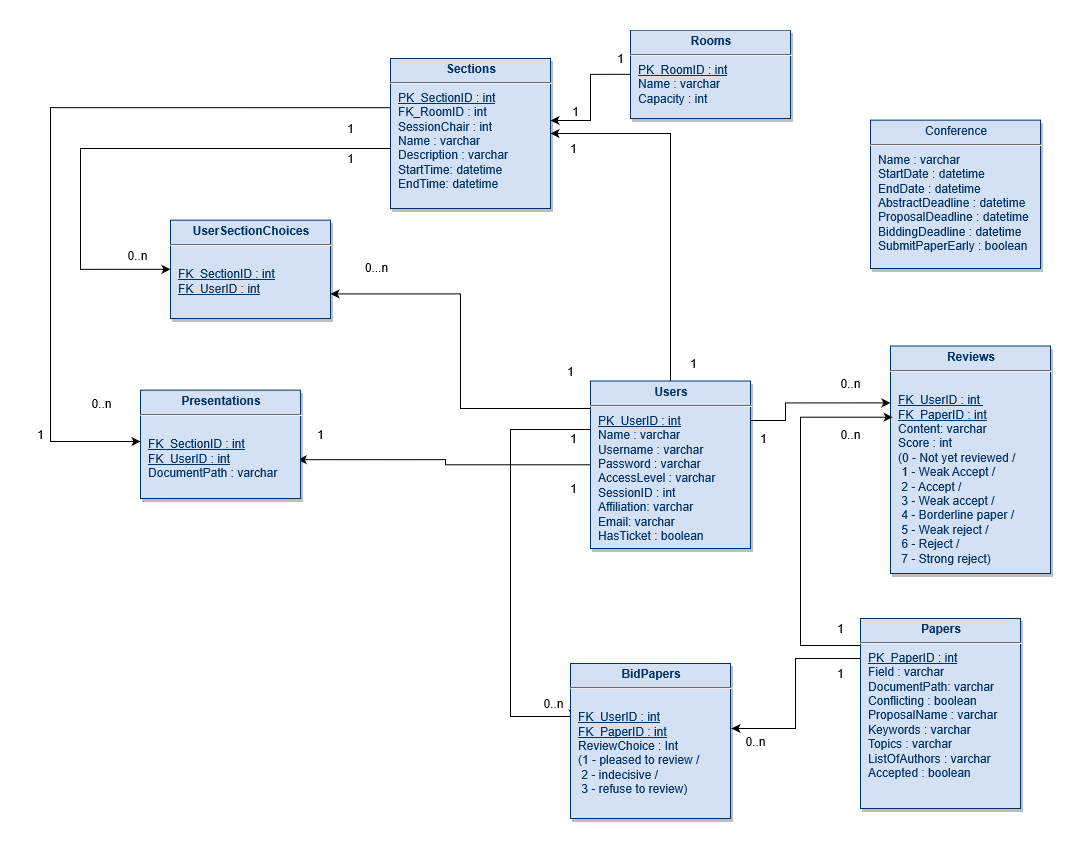

The diagram above was exported from draw.io. Its source (the exported page's mxGraphModel, read from the mxfile embedded in the PNG):
<mxGraphModel grid="1" dx="2146" dy="1923" gridSize="10" guides="1" tooltips="1" connect="1" arrows="1" fold="1" page="1" pageScale="1" pageWidth="826" pageHeight="1169" background="#ffffff" math="0" shadow="0">
  <root>
    <mxCell id="0" />
    <mxCell id="1" parent="0" />
    <mxCell id="bFKR2t3vFIx9Gp6ovZmO-128" parent="1" source="19" target="25" edge="1" style="edgeStyle=orthogonalEdgeStyle;rounded=0;orthogonalLoop=1;jettySize=auto;html=1;exitX=0;exitY=0.5;exitDx=0;exitDy=0;">
      <mxGeometry as="geometry" relative="1">
        <Array as="points">
          <mxPoint x="310" y="-4" />
          <mxPoint x="310" y="42" />
        </Array>
      </mxGeometry>
    </mxCell>
    <mxCell id="bFKR2t3vFIx9Gp6ovZmO-130" value="1" parent="bFKR2t3vFIx9Gp6ovZmO-128" style="text;html=1;align=center;verticalAlign=middle;resizable=0;points=[];labelBackgroundColor=#ffffff;" connectable="0" vertex="1">
      <mxGeometry as="geometry" relative="1" x="0.8371" y="12">
        <mxPoint as="offset" x="13.469999999999998" y="-22" />
      </mxGeometry>
    </mxCell>
    <mxCell id="19" value="&lt;p style=&quot;margin: 4px 0px 0px ; text-align: center&quot;&gt;&lt;strong&gt;Rooms&lt;/strong&gt;&lt;strong&gt;&lt;u&gt;&lt;/u&gt;&lt;br&gt;&lt;/strong&gt;&lt;/p&gt;&lt;hr&gt;&lt;p style=&quot;margin: 0px ; margin-left: 8px&quot;&gt;&lt;u&gt;PK_RoomID : int&lt;/u&gt;&lt;br&gt;Name : varchar&lt;/p&gt;&lt;p style=&quot;margin: 0px ; margin-left: 8px&quot;&gt;Capacity : int&lt;br&gt;&lt;/p&gt;" parent="1" style="verticalAlign=top;align=left;overflow=fill;fontSize=12;fontFamily=Helvetica;html=1;strokeColor=#003366;shadow=1;fillColor=#D4E1F5;fontColor=#003366" vertex="1">
      <mxGeometry as="geometry" x="350" y="-48.36" width="160" height="88.36" />
    </mxCell>
    <mxCell id="bFKR2t3vFIx9Gp6ovZmO-131" parent="1" source="20" target="24" edge="1" style="edgeStyle=orthogonalEdgeStyle;rounded=0;orthogonalLoop=1;jettySize=auto;html=1;exitX=0.003;exitY=0.386;exitDx=0;exitDy=0;entryX=0.016;entryY=0.356;entryDx=0;entryDy=0;exitPerimeter=0;entryPerimeter=0;">
      <mxGeometry as="geometry" relative="1">
        <Array as="points">
          <mxPoint x="310" y="351" />
          <mxPoint x="230" y="351" />
          <mxPoint x="230" y="638" />
          <mxPoint x="293" y="638" />
        </Array>
      </mxGeometry>
    </mxCell>
    <mxCell id="bFKR2t3vFIx9Gp6ovZmO-133" value="0..n&lt;br&gt;" parent="bFKR2t3vFIx9Gp6ovZmO-131" style="text;html=1;align=center;verticalAlign=middle;resizable=0;points=[];labelBackgroundColor=#ffffff;" connectable="0" vertex="1">
      <mxGeometry as="geometry" relative="1" x="0.8378" y="11">
        <mxPoint as="offset" x="14.14" y="-2.44" />
      </mxGeometry>
    </mxCell>
    <mxCell id="bFKR2t3vFIx9Gp6ovZmO-144" parent="1" source="20" target="23" edge="1" style="edgeStyle=orthogonalEdgeStyle;rounded=0;orthogonalLoop=1;jettySize=auto;html=1;exitX=1;exitY=0.25;exitDx=0;exitDy=0;entryX=0;entryY=0.25;entryDx=0;entryDy=0;">
      <mxGeometry as="geometry" relative="1">
        <Array as="points">
          <mxPoint x="505" y="342" />
          <mxPoint x="505" y="324" />
        </Array>
      </mxGeometry>
    </mxCell>
    <mxCell id="lDSdQAXQzQrofI7cIEJX-44" parent="1" source="20" target="25" edge="1" style="edgeStyle=orthogonalEdgeStyle;rounded=0;orthogonalLoop=1;jettySize=auto;html=1;entryX=1;entryY=0.5;entryDx=0;entryDy=0;">
      <mxGeometry as="geometry" relative="1">
        <Array as="points">
          <mxPoint x="390" y="55" />
        </Array>
      </mxGeometry>
    </mxCell>
    <mxCell id="lDSdQAXQzQrofI7cIEJX-47" parent="1" source="20" target="v1iMGTRgHMDSlt3mDZNH-35" edge="1" style="edgeStyle=orthogonalEdgeStyle;rounded=0;orthogonalLoop=1;jettySize=auto;html=1;entryX=1;entryY=0.75;entryDx=0;entryDy=0;">
      <mxGeometry as="geometry" relative="1">
        <Array as="points">
          <mxPoint x="180" y="330" />
          <mxPoint x="180" y="215" />
        </Array>
      </mxGeometry>
    </mxCell>
    <mxCell id="lDSdQAXQzQrofI7cIEJX-50" parent="1" source="20" target="22" edge="1" style="edgeStyle=orthogonalEdgeStyle;rounded=0;orthogonalLoop=1;jettySize=auto;html=1;entryX=0.983;entryY=0.642;entryDx=0;entryDy=0;entryPerimeter=0;">
      <mxGeometry as="geometry" relative="1" />
    </mxCell>
    <mxCell id="20" value="&lt;p style=&quot;margin: 4px 0px 0px ; text-align: center&quot;&gt;&lt;strong&gt;Users&lt;/strong&gt;&lt;/p&gt;&lt;hr&gt;&lt;p style=&quot;margin: 0px ; margin-left: 8px&quot;&gt;&lt;u&gt;PK_UserID : int&lt;/u&gt;&lt;/p&gt;&lt;p style=&quot;margin: 0px ; margin-left: 8px&quot;&gt;Name : varchar&lt;/p&gt;&lt;p style=&quot;margin: 0px ; margin-left: 8px&quot;&gt;Username : varchar&lt;/p&gt;&lt;p style=&quot;margin: 0px ; margin-left: 8px&quot;&gt;Password : varchar&lt;/p&gt;&lt;p style=&quot;margin: 0px ; margin-left: 8px&quot;&gt;AccessLevel : varchar&lt;/p&gt;&lt;p style=&quot;margin: 0px ; margin-left: 8px&quot;&gt;SessionID : int&lt;/p&gt;&lt;p style=&quot;margin: 0px ; margin-left: 8px&quot;&gt;Affiliation: varchar&lt;/p&gt;&lt;p style=&quot;margin: 0px ; margin-left: 8px&quot;&gt;Email: varchar&lt;/p&gt;&lt;p style=&quot;margin: 0px ; margin-left: 8px&quot;&gt;HasTicket : boolean&lt;/p&gt;&lt;p style=&quot;margin: 0px ; margin-left: 8px&quot;&gt;&lt;br&gt;&lt;/p&gt;&lt;p style=&quot;margin: 0px ; margin-left: 8px&quot;&gt;&lt;br&gt;&lt;/p&gt;" parent="1" style="verticalAlign=top;align=left;overflow=fill;fontSize=12;fontFamily=Helvetica;html=1;strokeColor=#003366;shadow=1;fillColor=#D4E1F5;fontColor=#003366" vertex="1">
      <mxGeometry as="geometry" x="310" y="302.5" width="160" height="167.5" />
    </mxCell>
    <mxCell id="22" value="&lt;p style=&quot;margin: 4px 0px 0px ; text-align: center&quot;&gt;&lt;strong&gt;Presentations&lt;/strong&gt;&lt;strong&gt;&lt;u&gt;&lt;/u&gt;&lt;br&gt;&lt;/strong&gt;&lt;/p&gt;&lt;hr&gt;&lt;p style=&quot;margin: 0px ; margin-left: 8px&quot;&gt;&lt;u&gt;&lt;/u&gt;&lt;br&gt;&lt;/p&gt;&lt;p style=&quot;margin: 0px ; margin-left: 8px&quot;&gt;&lt;u&gt;FK_SectionID : int&lt;/u&gt;&lt;/p&gt;&lt;p style=&quot;margin: 0px ; margin-left: 8px&quot;&gt;&lt;u&gt;FK_UserID : int&lt;/u&gt;&lt;/p&gt;&lt;p style=&quot;margin: 0px ; margin-left: 8px&quot;&gt;DocumentPath : varchar&lt;/p&gt;&lt;p style=&quot;margin: 0px ; margin-left: 8px&quot;&gt;&lt;br&gt;&lt;/p&gt;" parent="1" style="verticalAlign=top;align=left;overflow=fill;fontSize=12;fontFamily=Helvetica;html=1;strokeColor=#003366;shadow=1;fillColor=#D4E1F5;fontColor=#003366" vertex="1">
      <mxGeometry as="geometry" x="-140" y="311.64" width="160" height="108.36" />
    </mxCell>
    <mxCell id="23" value="&lt;p style=&quot;margin: 4px 0px 0px ; text-align: center&quot;&gt;&lt;strong&gt;Reviews&lt;/strong&gt;&lt;strong&gt;&lt;u&gt;&lt;/u&gt;&lt;br&gt;&lt;/strong&gt;&lt;/p&gt;&lt;hr&gt;&lt;p style=&quot;margin: 0px ; margin-left: 8px&quot;&gt;&lt;br&gt;&lt;/p&gt;&lt;p style=&quot;margin: 0px ; margin-left: 8px&quot;&gt;&lt;u&gt;FK_UserID : int&amp;nbsp;&lt;/u&gt;&lt;/p&gt;&lt;p style=&quot;margin: 0px ; margin-left: 8px&quot;&gt;&lt;u&gt;FK_PaperID : int&lt;/u&gt;&lt;/p&gt;&lt;p style=&quot;margin: 0px ; margin-left: 8px&quot;&gt;Content: varchar&lt;/p&gt;&lt;p style=&quot;margin: 0px ; margin-left: 8px&quot;&gt;Score : int&lt;/p&gt;&lt;p style=&quot;margin: 0px 0px 0px 8px ; text-align: left ; text-transform: none ; text-indent: 0px ; letter-spacing: normal ; font-family: &amp;#34;helvetica&amp;#34; ; font-size: 12px ; font-style: normal ; font-variant: normal ; font-weight: 400 ; text-decoration: none ; word-spacing: 0px&quot;&gt;(0 - Not yet reviewed /&lt;/p&gt;&lt;p style=&quot;margin: 0px 0px 0px 8px ; text-align: left ; text-transform: none ; text-indent: 0px ; letter-spacing: normal ; font-family: &amp;#34;helvetica&amp;#34; ; font-size: 12px ; font-style: normal ; font-variant: normal ; font-weight: 400 ; text-decoration: none ; word-spacing: 0px&quot;&gt;&amp;nbsp;1 - Weak Accept /&lt;/p&gt;&lt;p style=&quot;margin: 0px 0px 0px 8px ; text-align: left ; text-transform: none ; text-indent: 0px ; letter-spacing: normal ; font-family: &amp;#34;helvetica&amp;#34; ; font-size: 12px ; font-style: normal ; font-variant: normal ; font-weight: 400 ; text-decoration: none ; word-spacing: 0px&quot;&gt;&amp;nbsp;2 - Accept /&lt;/p&gt;&lt;p style=&quot;margin: 0px 0px 0px 8px ; text-align: left ; text-transform: none ; text-indent: 0px ; letter-spacing: normal ; font-family: &amp;#34;helvetica&amp;#34; ; font-size: 12px ; font-style: normal ; font-variant: normal ; font-weight: 400 ; text-decoration: none ; word-spacing: 0px&quot;&gt;&amp;nbsp;3 - Weak accept /&lt;/p&gt;&lt;p style=&quot;margin: 0px 0px 0px 8px ; text-align: left ; text-transform: none ; text-indent: 0px ; letter-spacing: normal ; font-family: &amp;#34;helvetica&amp;#34; ; font-size: 12px ; font-style: normal ; font-variant: normal ; font-weight: 400 ; text-decoration: none ; word-spacing: 0px&quot;&gt;&amp;nbsp;4 - Borderline paper /&lt;/p&gt;&lt;p style=&quot;margin: 0px 0px 0px 8px ; text-align: left ; text-transform: none ; text-indent: 0px ; letter-spacing: normal ; font-family: &amp;#34;helvetica&amp;#34; ; font-size: 12px ; font-style: normal ; font-variant: normal ; font-weight: 400 ; text-decoration: none ; word-spacing: 0px&quot;&gt;&amp;nbsp;5 - Weak reject /&lt;/p&gt;&lt;p style=&quot;margin: 0px 0px 0px 8px ; text-align: left ; text-transform: none ; text-indent: 0px ; letter-spacing: normal ; font-family: &amp;#34;helvetica&amp;#34; ; font-size: 12px ; font-style: normal ; font-variant: normal ; font-weight: 400 ; text-decoration: none ; word-spacing: 0px&quot;&gt;&amp;nbsp;6 - Reject /&lt;/p&gt;&lt;p style=&quot;margin: 0px 0px 0px 8px ; text-align: left ; text-transform: none ; text-indent: 0px ; letter-spacing: normal ; font-family: &amp;#34;helvetica&amp;#34; ; font-size: 12px ; font-style: normal ; font-variant: normal ; font-weight: 400 ; text-decoration: none ; word-spacing: 0px&quot;&gt;&amp;nbsp;7 - Strong reject)&lt;/p&gt;&lt;p style=&quot;margin: 0px ; margin-left: 8px&quot;&gt;&lt;b&gt;&lt;/b&gt;&lt;i&gt;&lt;/i&gt;&lt;u&gt;&lt;/u&gt;&lt;sub&gt;&lt;/sub&gt;&lt;sup&gt;&lt;/sup&gt;&lt;strike&gt;&lt;/strike&gt;&lt;br&gt;&lt;/p&gt;" parent="1" style="verticalAlign=top;align=left;overflow=fill;fontSize=12;fontFamily=Helvetica;html=1;strokeColor=#003366;shadow=1;fillColor=#D4E1F5;fontColor=#003366" vertex="1">
      <mxGeometry as="geometry" x="610" y="267.5" width="160" height="227.5" />
    </mxCell>
    <mxCell id="24" value="&lt;p style=&quot;margin: 4px 0px 0px ; text-align: center&quot;&gt;&lt;strong&gt;BidPapers&lt;/strong&gt;&lt;strong&gt;&lt;u&gt;&lt;/u&gt;&lt;br&gt;&lt;/strong&gt;&lt;/p&gt;&lt;hr&gt;&lt;p style=&quot;margin: 0px ; margin-left: 8px&quot;&gt;&lt;br&gt;&lt;/p&gt;&lt;p style=&quot;margin: 0px ; margin-left: 8px&quot;&gt;&lt;u&gt;FK_UserID : int&lt;/u&gt;&lt;/p&gt;&lt;p style=&quot;margin: 0px ; margin-left: 8px&quot;&gt;&lt;u&gt;FK_PaperID : int&lt;/u&gt;&lt;/p&gt;&lt;p style=&quot;margin: 0px ; margin-left: 8px&quot;&gt;ReviewChoice : Int&amp;nbsp;&lt;/p&gt;&lt;p style=&quot;margin: 0px ; margin-left: 8px&quot;&gt;(1 - pleased to review /&lt;/p&gt;&lt;p style=&quot;margin: 0px ; margin-left: 8px&quot;&gt;&amp;nbsp;2 - indecisive /&lt;/p&gt;&lt;p style=&quot;margin: 0px ; margin-left: 8px&quot;&gt;&amp;nbsp;3 - refuse to review)&lt;br&gt;&lt;/p&gt;" parent="1" style="verticalAlign=top;align=left;overflow=fill;fontSize=12;fontFamily=Helvetica;html=1;strokeColor=#003366;shadow=1;fillColor=#D4E1F5;fontColor=#003366" vertex="1">
      <mxGeometry as="geometry" x="290" y="585" width="160" height="155" />
    </mxCell>
    <mxCell id="bFKR2t3vFIx9Gp6ovZmO-147" parent="1" source="25" edge="1" style="edgeStyle=orthogonalEdgeStyle;rounded=0;orthogonalLoop=1;jettySize=auto;html=1;exitX=0.019;exitY=0.328;exitDx=0;exitDy=0;exitPerimeter=0;">
      <mxGeometry as="geometry" relative="1">
        <Array as="points">
          <mxPoint x="-230" y="29" />
          <mxPoint x="-230" y="363" />
        </Array>
        <mxPoint as="sourcePoint" x="20" y="80" />
        <mxPoint as="targetPoint" x="-140" y="363" />
      </mxGeometry>
    </mxCell>
    <mxCell id="v1iMGTRgHMDSlt3mDZNH-42" parent="1" source="25" target="v1iMGTRgHMDSlt3mDZNH-35" edge="1" style="edgeStyle=orthogonalEdgeStyle;rounded=0;orthogonalLoop=1;jettySize=auto;html=1;entryX=0;entryY=0.5;entryDx=0;entryDy=0;">
      <mxGeometry as="geometry" relative="1">
        <Array as="points">
          <mxPoint x="-200" y="70" />
          <mxPoint x="-200" y="191" />
        </Array>
      </mxGeometry>
    </mxCell>
    <mxCell id="25" value="&lt;p style=&quot;margin: 4px 0px 0px ; text-align: center&quot;&gt;&lt;strong&gt;Sections&lt;/strong&gt;&lt;strong&gt;&lt;u&gt;&lt;/u&gt;&lt;br&gt;&lt;/strong&gt;&lt;/p&gt;&lt;hr&gt;&lt;p style=&quot;margin: 0px ; margin-left: 8px&quot;&gt;&lt;u&gt;PK_SectionID : int&lt;/u&gt;&lt;/p&gt;&lt;p style=&quot;margin: 0px ; margin-left: 8px&quot;&gt;FK_RoomID : int&lt;/p&gt;&lt;p style=&quot;margin: 0px ; margin-left: 8px&quot;&gt;SessionChair : int&lt;/p&gt;&lt;p style=&quot;margin: 0px ; margin-left: 8px&quot;&gt;Name : varchar&lt;/p&gt;&lt;p style=&quot;margin: 0px ; margin-left: 8px&quot;&gt;Description : varchar&lt;/p&gt;&lt;p style=&quot;margin: 0px ; margin-left: 8px&quot;&gt;StartTime: datetime&lt;/p&gt;&lt;p style=&quot;margin: 0px ; margin-left: 8px&quot;&gt;EndTime: datetime&lt;/p&gt;&lt;p style=&quot;margin: 0px ; margin-left: 8px&quot;&gt;&lt;br&gt;&lt;/p&gt;&lt;p style=&quot;margin: 0px ; margin-left: 8px&quot;&gt;&lt;br&gt;&lt;/p&gt;&lt;p style=&quot;margin: 0px ; margin-left: 8px&quot;&gt;&lt;br&gt;&lt;/p&gt;" parent="1" style="verticalAlign=top;align=left;overflow=fill;fontSize=12;fontFamily=Helvetica;html=1;strokeColor=#003366;shadow=1;fillColor=#D4E1F5;fontColor=#003366" vertex="1">
      <mxGeometry as="geometry" x="110" y="-20" width="160" height="150" />
    </mxCell>
    <mxCell id="bFKR2t3vFIx9Gp6ovZmO-136" parent="1" source="29" edge="1" style="edgeStyle=orthogonalEdgeStyle;rounded=0;orthogonalLoop=1;jettySize=auto;html=1;exitX=0;exitY=0.25;exitDx=0;exitDy=0;">
      <mxGeometry as="geometry" relative="1">
        <Array as="points">
          <mxPoint x="580" y="580" />
          <mxPoint x="515" y="580" />
          <mxPoint x="515" y="650" />
        </Array>
        <mxPoint as="targetPoint" x="451" y="650" />
      </mxGeometry>
    </mxCell>
    <mxCell id="bFKR2t3vFIx9Gp6ovZmO-138" value="0..n&lt;br&gt;" parent="bFKR2t3vFIx9Gp6ovZmO-136" style="text;html=1;align=center;verticalAlign=middle;resizable=0;points=[];labelBackgroundColor=#ffffff;" connectable="0" vertex="1">
      <mxGeometry as="geometry" relative="1" x="0.9047" y="11">
        <mxPoint as="offset" x="13.89" y="1.38" />
      </mxGeometry>
    </mxCell>
    <mxCell id="bFKR2t3vFIx9Gp6ovZmO-145" parent="1" source="29" target="23" edge="1" style="edgeStyle=orthogonalEdgeStyle;rounded=0;orthogonalLoop=1;jettySize=auto;html=1;exitX=0;exitY=0.25;exitDx=0;exitDy=0;entryX=0.013;entryY=0.313;entryDx=0;entryDy=0;entryPerimeter=0;">
      <mxGeometry as="geometry" relative="1">
        <Array as="points">
          <mxPoint x="580" y="567" />
          <mxPoint x="520" y="567" />
          <mxPoint x="520" y="339" />
        </Array>
        <mxPoint as="targetPoint" x="579" y="366" />
      </mxGeometry>
    </mxCell>
    <mxCell id="29" value="&lt;p style=&quot;margin: 4px 0px 0px ; text-align: center&quot;&gt;&lt;strong&gt;Papers&lt;/strong&gt;&lt;strong&gt;&lt;u&gt;&lt;/u&gt;&lt;br&gt;&lt;/strong&gt;&lt;/p&gt;&lt;hr&gt;&lt;p style=&quot;margin: 0px ; margin-left: 8px&quot;&gt;&lt;u&gt;PK_PaperID : int&lt;/u&gt;&lt;br&gt;&lt;/p&gt;&lt;p style=&quot;margin: 0px ; margin-left: 8px&quot;&gt;Field : varchar&lt;/p&gt;&lt;p style=&quot;margin: 0px ; margin-left: 8px&quot;&gt;DocumentPath: varchar&lt;br&gt;&lt;/p&gt;&lt;p style=&quot;margin: 0px ; margin-left: 8px&quot;&gt;Conflicting : boolean&lt;/p&gt;&lt;p style=&quot;margin: 0px ; margin-left: 8px&quot;&gt;ProposalName : varchar&lt;/p&gt;&lt;p style=&quot;margin: 0px ; margin-left: 8px&quot;&gt;Keywords : varchar&lt;/p&gt;&lt;p style=&quot;margin: 0px ; margin-left: 8px&quot;&gt;Topics : varchar&lt;/p&gt;&lt;p style=&quot;margin: 0px ; margin-left: 8px&quot;&gt;ListOfAuthors : varchar&lt;br&gt;&lt;/p&gt;&lt;p style=&quot;margin: 0px ; margin-left: 8px&quot;&gt;Accepted : boolean&lt;/p&gt;&lt;p style=&quot;margin: 0px ; margin-left: 8px&quot;&gt;&lt;br&gt;&lt;/p&gt;" parent="1" style="verticalAlign=top;align=left;overflow=fill;fontSize=12;fontFamily=Helvetica;html=1;strokeColor=#003366;shadow=1;fillColor=#D4E1F5;fontColor=#003366" vertex="1">
      <mxGeometry as="geometry" x="580" y="540" width="160" height="190" />
    </mxCell>
    <mxCell id="bFKR2t3vFIx9Gp6ovZmO-129" value="1&lt;br&gt;" parent="1" style="text;html=1;align=center;verticalAlign=middle;resizable=0;points=[];autosize=1;" vertex="1">
      <mxGeometry as="geometry" x="330" y="-30" width="20" height="20" />
    </mxCell>
    <mxCell id="bFKR2t3vFIx9Gp6ovZmO-132" value="1" parent="1" style="text;html=1;align=center;verticalAlign=middle;resizable=0;points=[];autosize=1;" vertex="1">
      <mxGeometry as="geometry" x="283" y="350" width="20" height="20" />
    </mxCell>
    <mxCell id="bFKR2t3vFIx9Gp6ovZmO-137" value="1&lt;br&gt;" parent="1" style="text;html=1;align=center;verticalAlign=middle;resizable=0;points=[];autosize=1;" vertex="1">
      <mxGeometry as="geometry" x="550" y="540" width="20" height="20" />
    </mxCell>
    <mxCell id="bFKR2t3vFIx9Gp6ovZmO-140" value="0..n&lt;br&gt;" parent="1" style="text;html=1;align=center;verticalAlign=middle;resizable=0;points=[];autosize=1;" vertex="1">
      <mxGeometry as="geometry" x="550" y="295" width="40" height="20" />
    </mxCell>
    <mxCell id="bFKR2t3vFIx9Gp6ovZmO-141" value="1&lt;br&gt;" parent="1" style="text;html=1;align=center;verticalAlign=middle;resizable=0;points=[];autosize=1;" vertex="1">
      <mxGeometry as="geometry" x="473" y="350" width="20" height="20" />
    </mxCell>
    <mxCell id="bFKR2t3vFIx9Gp6ovZmO-146" value="0..n&lt;br&gt;" parent="1" style="text;html=1;align=center;verticalAlign=middle;resizable=0;points=[];autosize=1;" vertex="1">
      <mxGeometry as="geometry" x="550" y="346.25" width="40" height="20" />
    </mxCell>
    <mxCell id="bFKR2t3vFIx9Gp6ovZmO-149" value="1" parent="1" style="text;html=1;align=center;verticalAlign=middle;resizable=0;points=[];autosize=1;" vertex="1">
      <mxGeometry as="geometry" x="60" y="40" width="20" height="20" />
    </mxCell>
    <mxCell id="bFKR2t3vFIx9Gp6ovZmO-150" value="1" parent="1" style="text;html=1;align=center;verticalAlign=middle;resizable=0;points=[];autosize=1;" vertex="1">
      <mxGeometry as="geometry" x="-250" y="346.25" width="20" height="20" />
    </mxCell>
    <mxCell id="bFKR2t3vFIx9Gp6ovZmO-151" value="0..n" parent="1" style="text;html=1;align=center;verticalAlign=middle;resizable=0;points=[];autosize=1;" vertex="1">
      <mxGeometry as="geometry" x="-199" y="315" width="40" height="20" />
    </mxCell>
    <mxCell id="bFKR2t3vFIx9Gp6ovZmO-163" value="1&lt;br&gt;" parent="1" style="text;html=1;align=center;verticalAlign=middle;resizable=0;points=[];autosize=1;" vertex="1">
      <mxGeometry as="geometry" x="550" y="585" width="20" height="20" />
    </mxCell>
    <mxCell id="v1iMGTRgHMDSlt3mDZNH-35" value="&lt;p style=&quot;margin: 4px 0px 0px ; text-align: center&quot;&gt;&lt;b&gt;UserSectionChoices&lt;/b&gt;&lt;/p&gt;&lt;hr&gt;&lt;p style=&quot;margin: 0px ; margin-left: 8px&quot;&gt;&lt;u&gt;&lt;/u&gt;&lt;br&gt;&lt;/p&gt;&lt;p style=&quot;margin: 0px ; margin-left: 8px&quot;&gt;&lt;u&gt;FK_SectionID : int&lt;/u&gt;&lt;/p&gt;&lt;p style=&quot;margin: 0px ; margin-left: 8px&quot;&gt;&lt;u&gt;FK_UserID : int&lt;/u&gt;&lt;/p&gt;" parent="1" style="verticalAlign=top;align=left;overflow=fill;fontSize=12;fontFamily=Helvetica;html=1;strokeColor=#003366;shadow=1;fillColor=#D4E1F5;fontColor=#003366" vertex="1">
      <mxGeometry as="geometry" x="-110" y="141.64" width="160" height="98.36" />
    </mxCell>
    <mxCell id="v1iMGTRgHMDSlt3mDZNH-43" value="1" parent="1" style="text;html=1;align=center;verticalAlign=middle;resizable=0;points=[];autosize=1;" vertex="1">
      <mxGeometry as="geometry" x="60" y="70" width="20" height="20" />
    </mxCell>
    <mxCell id="v1iMGTRgHMDSlt3mDZNH-44" value="0..n" parent="1" style="text;html=1;align=center;verticalAlign=middle;resizable=0;points=[];autosize=1;" vertex="1">
      <mxGeometry as="geometry" x="-163" y="167" width="40" height="20" />
    </mxCell>
    <mxCell id="lDSdQAXQzQrofI7cIEJX-45" value="1" parent="1" style="text;html=1;align=center;verticalAlign=middle;resizable=0;points=[];autosize=1;" vertex="1">
      <mxGeometry as="geometry" x="403" y="275" width="20" height="20" />
    </mxCell>
    <mxCell id="lDSdQAXQzQrofI7cIEJX-46" value="1&lt;br&gt;" parent="1" style="text;html=1;align=center;verticalAlign=middle;resizable=0;points=[];autosize=1;" vertex="1">
      <mxGeometry as="geometry" x="283" y="60" width="20" height="20" />
    </mxCell>
    <mxCell id="lDSdQAXQzQrofI7cIEJX-48" value="1&lt;br&gt;" parent="1" style="text;html=1;align=center;verticalAlign=middle;resizable=0;points=[];autosize=1;" vertex="1">
      <mxGeometry as="geometry" x="280" y="282.5" width="20" height="20" />
    </mxCell>
    <mxCell id="lDSdQAXQzQrofI7cIEJX-49" value="0...n" parent="1" style="text;html=1;align=center;verticalAlign=middle;resizable=0;points=[];autosize=1;" vertex="1">
      <mxGeometry as="geometry" x="76" y="179" width="40" height="20" />
    </mxCell>
    <mxCell id="lDSdQAXQzQrofI7cIEJX-51" value="1&lt;br&gt;" parent="1" style="text;html=1;align=center;verticalAlign=middle;resizable=0;points=[];autosize=1;" vertex="1">
      <mxGeometry as="geometry" x="283" y="400" width="20" height="20" />
    </mxCell>
    <mxCell id="lDSdQAXQzQrofI7cIEJX-52" value="1" parent="1" style="text;html=1;align=center;verticalAlign=middle;resizable=0;points=[];autosize=1;" vertex="1">
      <mxGeometry as="geometry" x="30" y="346.25" width="20" height="20" />
    </mxCell>
    <mxCell id="JXBXIAUZuZ4tsZVlKWa0-35" value="&lt;p style=&quot;margin: 4px 0px 0px ; text-align: center&quot;&gt;Conference&lt;/p&gt;&lt;hr&gt;&lt;p style=&quot;margin: 0px ; margin-left: 8px&quot;&gt;Name : varchar&lt;/p&gt;&lt;p style=&quot;margin: 0px ; margin-left: 8px&quot;&gt;StartDate : datetime&lt;/p&gt;&lt;p style=&quot;margin: 0px ; margin-left: 8px&quot;&gt;EndDate : datetime&lt;/p&gt;&lt;p style=&quot;margin: 0px ; margin-left: 8px&quot;&gt;AbstractDeadline : datetime&lt;/p&gt;&lt;p style=&quot;margin: 0px ; margin-left: 8px&quot;&gt;ProposalDeadline : datetime&lt;/p&gt;&lt;p style=&quot;margin: 0px ; margin-left: 8px&quot;&gt;BiddingDeadline : datetime&lt;/p&gt;&lt;p style=&quot;margin: 0px ; margin-left: 8px&quot;&gt;SubmitPaperEarly : boolean&lt;/p&gt;&lt;p style=&quot;margin: 0px ; margin-left: 8px&quot;&gt;&lt;br&gt;&lt;/p&gt;&lt;p style=&quot;margin: 0px ; margin-left: 8px&quot;&gt;&lt;br&gt;&lt;/p&gt;" parent="1" style="verticalAlign=top;align=left;overflow=fill;fontSize=12;fontFamily=Helvetica;html=1;strokeColor=#003366;shadow=1;fillColor=#D4E1F5;fontColor=#003366" vertex="1">
      <mxGeometry as="geometry" x="590" y="41.64" width="170" height="148.36" />
    </mxCell>
  </root>
</mxGraphModel>